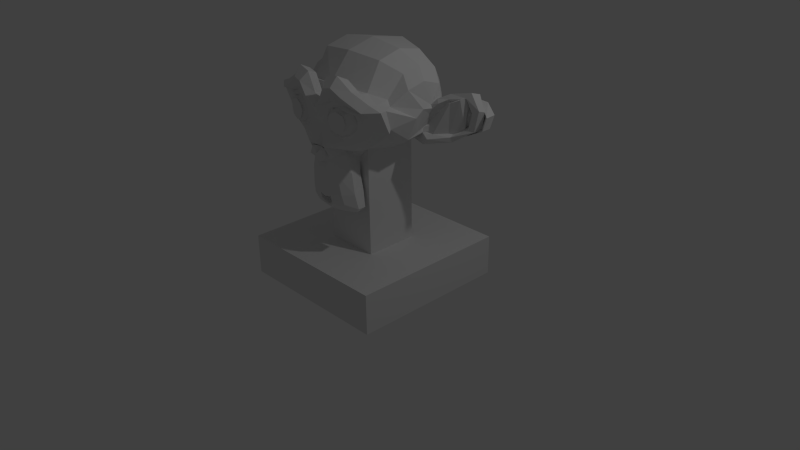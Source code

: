 # Source: monkey.blend  (saved by Blender 2.73.0; exported with 4.5.12 LTS)
import bpy
from mathutils import Matrix  # noqa: F401  (used for matrix-valued properties, if any)

bpy.ops.wm.read_factory_settings(use_empty=True)
scene = bpy.context.scene
scene.name = 'Scene'

# ---- collections
col_collection_1 = bpy.data.collections.new('Collection 1'); scene.collection.children.link(col_collection_1)

# ---- world
world_world = bpy.data.worlds.new('World'); scene.world = world_world
world_world.color = (0.05088, 0.05088, 0.05088)
world_world.use_sun_shadow = False
world_world.sun_shadow_jitter_overblur = 0.0
world_world.cycles.sampling_method = 'MANUAL'
world_world.cycles.sample_map_resolution = 256

# ---- cameras
cam_camera = bpy.data.cameras.new('Camera')
cam_camera.clip_end = 100.0
cam_camera.lens = 35.0
cam_camera.sensor_width = 32.0
cam_camera.sensor_height = 18.0
cam_camera.ortho_scale = 7.314
cam_camera.dof.focus_distance = 0.0

# ---- lights
light_lamp = bpy.data.lights.new('Lamp', 'POINT')
light_lamp.transmission_factor = 0.0
light_lamp.cutoff_distance = 30.0
light_lamp.energy = 100.0
light_lamp.shadow_buffer_clip_start = 1.001
light_lamp.shadow_soft_size = 0.1
light_lamp.shadow_maximum_resolution = 0.006
light_lamp.use_absolute_resolution = True
light_lamp.cycles.use_multiple_importance_sampling = False

# ---- meshes
me_cube_002 = bpy.data.meshes.new('Cube.002')
me_cube_002.from_pydata([(-1.041, -1.041, 1.041), (-1.041, -0.3471, 1.041), (-1.041, 0.3471, 1.041), (-1.041, 1.041, 1.041), (-1.041, 1.041, -1.041), (-1.041, -1.041, -1.041), (1.041, -1.041, 1.041), (0.3471, -1.041, 1.041), (-0.3471, -1.041, 1.041), (1.041, -1.041, -1.041), (-0.3471, -0.3471, 1.041), (-0.3471, 0.3471, 1.041), (-0.3471, 1.041, 1.041), (0.3471, 1.041, 1.041), (1.041, 1.041, 1.041), (1.041, 1.041, -1.041), (1.041, 0.3471, 1.041), (1.041, -0.3471, 1.041), (0.3471, -0.3471, 1.041), (-0.3471, -0.3471, 6.556), (-0.3471, -0.2372, 6.485), (-0.3471, -0.1532, 6.358), (-0.3471, 0.06935, 6.234), (-0.3471, 0.2449, 6.237), (-0.3471, 0.341, 6.42), (-0.3471, 0.3471, 6.43), (0.3471, 0.3471, 1.041), (0.3471, -0.3471, 6.556), (0.2738, -0.3471, 6.314), (0.2163, -0.3471, 6.049), (0.2287, -0.3471, 5.866), (0.2126, -0.3471, 5.804), (0.1316, -0.3471, 5.214), (0.0857, -0.3471, 5.114), (0.02675, -0.3471, 4.319), (0.02007, -0.3471, 4.118), (0.0, -0.3471, 4.072), (-0.02007, -0.3471, 4.118), (-0.02675, -0.3471, 4.319), (-0.0857, -0.3471, 5.114), (-0.1316, -0.3471, 5.214), (-0.2126, -0.3471, 5.804), (-0.2287, -0.3471, 5.866), (-0.2163, -0.3471, 6.049), (-0.2738, -0.3471, 6.314), (-0.3108, 0.3471, 6.256), (-0.2373, 0.3471, 6.154), (-0.01544, 0.3471, 5.793), (-0.001828, 0.3471, 5.779), (0.0, 0.3471, 5.776), (0.001828, 0.3471, 5.779), (0.01544, 0.3471, 5.793), (0.2373, 0.3471, 6.154), (0.3108, 0.3471, 6.256), (0.3471, 0.3471, 6.43), (0.3471, 0.341, 6.42), (0.3471, 0.2449, 6.237), (0.3471, 0.06935, 6.234), (0.3471, -0.1532, 6.358), (0.3471, -0.2372, 6.485), (0.1797, -0.5547, 3.435), (0.1641, -0.6328, 3.591), (0.0, -0.6406, 3.529), (0.0, -0.5781, 3.373), (0.3281, -0.5234, 3.529), (0.0625, -0.6953, 3.779), (0.0, -0.4609, 3.404), (-0.1797, -0.5547, 3.435), (0.1641, -0.4375, 3.529), (0.2344, -0.6328, 3.654), (0.1172, -0.7109, 3.966), (0.0, -0.6875, 3.748), (-0.1641, -0.6328, 3.591), (0.3281, -0.3984, 3.654), (0.3672, -0.5312, 3.748), (0.09375, -0.7109, 4.029), (0.04688, -0.6875, 3.841), (-0.0625, -0.6953, 3.779), (0.1406, -0.3672, 4.279), (-0.1641, -0.4375, 3.529), (-0.3281, -0.5234, 3.529), (0.2891, -0.3828, 4.466), (0.2656, -0.6641, 4.029), (0.1094, -0.7344, 4.435), (0.09375, -0.7266, 4.341), (0.0, -0.6875, 3.81), (-0.04688, -0.6875, 3.841), (-0.1406, -0.3672, 4.279), (-0.1172, -0.7109, 3.966), (-0.2344, -0.6328, 3.654), (0.3516, -0.5703, 4.529), (0.09375, -0.6406, 4.06), (0.09375, -0.6641, 4.31), (0.04688, -0.6328, 3.904), (0.0, -0.6328, 3.873), (-0.09375, -0.7109, 4.029), (0.125, -0.3594, 5.154), (-0.2891, -0.3828, 4.466), (-0.3281, -0.3984, 3.654), (-0.3672, -0.5312, 3.748), (0.25, -0.6875, 4.498), (0.0, -0.7188, 4.216), (0.0, -0.6562, 4.185), (-0.04688, -0.6328, 3.904), (-0.09375, -0.6406, 4.06), (-0.125, -0.3594, 5.154), (0.25, -0.3906, 5.31), (-0.1094, -0.7344, 4.435), (-0.09375, -0.7266, 4.341), (-0.2656, -0.6641, 4.029), (0.3125, -0.5703, 5.56), (0.1172, -0.7344, 4.56), (0.0, -0.7344, 4.248), (-0.09375, -0.6641, 4.31), (0.2344, -0.4062, 5.904), (-0.25, -0.3906, 5.31), (-0.3516, -0.5703, 4.529), (0.2109, -0.7109, 5.529), (0.0, -0.7344, 4.591), (-0.2344, -0.4062, 5.904), (-0.25, -0.6875, 4.498), (0.1797, -0.7109, 6.06), (-0.1172, -0.7344, 4.56), (0.0, -0.75, 5.529), (0.07812, -0.75, 5.529), (0.2188, -0.4297, 6.185), (-0.3125, -0.5703, 5.56), (0.2578, -0.5547, 6.06), (0.08594, -0.7422, 6.154), (-0.2188, -0.4297, 6.185), (-0.2109, -0.7109, 5.529), (0.1641, -0.7109, 6.341), (0.125, -0.75, 6.404), (-0.07812, -0.75, 5.529), (0.2109, -0.4688, 6.404), (-0.2578, -0.5547, 6.06), (-0.1797, -0.7109, 6.06), (0.2344, -0.5547, 6.31), (0.09375, -0.7812, 6.216), (-0.08594, -0.7422, 6.154), (0.0, -0.7422, 5.998), (0.4375, -0.4688, 6.935), (0.4062, -0.1484, 6.623), (-0.2109, -0.4688, 6.404), (0.2031, -0.5625, 6.56), (0.1016, -0.7422, 6.716), (0.1328, -0.7969, 6.404), (0.6016, -0.4141, 7.31), (-0.4375, -0.4688, 6.935), (-0.4062, -0.1484, 6.623), (0.2031, -0.5, 6.623), (-0.2344, -0.5547, 6.31), (-0.1641, -0.7109, 6.341), (-0.125, -0.75, 6.404), (0.125, -0.8125, 6.904), (0.07812, -0.8047, 6.31), (0.0, -0.7812, 6.029), (-0.09375, -0.7812, 6.216), (0.7344, -0.07031, 7.123), (0.6328, -0.5391, 7.154), (0.4297, 0.2109, 6.529), (-0.6016, -0.4141, 7.31), (-0.2031, -0.5625, 6.56), (-0.2031, -0.5, 6.623), (0.3984, -0.6719, 7.123), (0.0, -0.7422, 6.748), (0.1094, -0.7812, 6.779), (0.1094, -0.8281, 6.404), (0.0, -0.8047, 6.154), (0.7734, -0.375, 7.966), (0.5938, 0.1641, 6.81), (0.8281, -0.4453, 7.904), (0.4375, -0.5312, 6.748), (-0.7344, -0.07031, 7.123), (-0.6328, -0.5391, 7.154), (-0.4297, 0.2109, 6.529), (-0.1016, -0.7422, 6.716), (-0.1328, -0.7969, 6.404), (0.2031, -0.7422, 7.685), (0.0, -0.7266, 7.498), (0.0, -0.8281, 6.498), (-0.07812, -0.8047, 6.31), (0.8516, -0.05469, 8.248), (0.7188, 0.1719, 7.216), (0.4844, 0.5469, 7.404), (0.7266, -0.6016, 8.123), (0.6172, -0.625, 7.529), (-0.7734, -0.375, 7.966), (-0.4375, -0.5312, 6.748), (-0.8281, -0.4453, 7.904), (-0.125, -0.8125, 6.904), (0.375, -0.7031, 7.373), (0.03906, -0.7812, 6.81), (0.09375, -0.8125, 6.685), (0.7969, -0.4609, 8.935), (0.7266, 0.07031, 7.31), (0.8594, -0.5938, 9.029), (0.8281, 0.1328, 7.029), (0.6406, 0.4297, 7.279), (0.7422, -0.6562, 8.81), (0.3438, 0.5391, 6.716), (-0.5938, 0.1641, 6.81), (-0.8516, -0.05469, 8.248), (-0.6172, -0.625, 7.529), (-0.7266, -0.6016, 8.123), (-0.4844, 0.5469, 7.404), (-0.3984, -0.6719, 7.123), (-0.1094, -0.7812, 6.779), (-0.1094, -0.8281, 6.404), (0.375, -0.7422, 7.56), (0.1641, -0.75, 7.873), (-0.2031, -0.7422, 7.685), (0.0, -0.75, 6.529), (0.04688, -0.8125, 6.716), (0.7266, -0.3359, 8.935), (0.8594, 0.04688, 8.591), (0.7188, 0.1875, 7.466), (0.7734, 0.125, 6.748), (0.8125, 0.2734, 7.248), (0.7891, 0.3281, 6.81), (0.7734, 0.4375, 8.373), (0.4922, -0.6719, 7.56), (0.625, -0.6484, 8.06), (0.0, 0.6719, 6.529), (0.3359, 0.6641, 7.529), (-0.7188, 0.1719, 7.216), (-0.7266, 0.07031, 7.31), (-0.7969, -0.4609, 8.935), (-0.8594, -0.5938, 9.029), (-0.7422, -0.6562, 8.81), (-0.3438, 0.5391, 6.716), (0.2266, -0.7812, 7.748), (0.4766, -0.7188, 7.716), (0.1328, -0.7578, 8.154), (-0.1641, -0.75, 7.873), (-0.03906, -0.7812, 6.81), (0.0, -0.7969, 6.56), (-0.09375, -0.8125, 6.685), (0.6797, -0.4922, 9.123), (0.7969, -0.125, 9.56), (0.7109, -0.625, 9.248), (0.6875, -0.7266, 8.966), (0.8438, 0.2734, 7.373), (1.039, 0.3281, 6.904), (0.8828, 0.2109, 7.216), (0.6172, 0.5859, 8.623), (0.6406, -0.6484, 8.498), (0.0, 0.3516, 5.779), (0.0, 0.8281, 7.591), (0.4609, 0.7031, 9.06), (-0.6406, 0.4297, 7.279), (-0.8281, 0.1328, 7.029), (-0.8594, 0.04688, 8.591), (-0.7266, -0.3359, 8.935), (-0.375, -0.7031, 7.373), (-0.4922, -0.6719, 7.56), (-0.625, -0.6484, 8.06), (-0.3359, 0.6641, 7.529), (0.375, -0.7266, 7.654), (0.4609, -0.7031, 7.779), (0.1875, -0.7734, 7.935), (0.0, -0.7656, 8.154), (-0.1328, -0.7578, 8.154), (-0.2266, -0.7812, 7.748), (-0.04688, -0.8125, 6.716), (0.6328, -0.2812, 9.123), (0.7969, 0.1172, 9.779), (0.7969, 0.2109, 8.123), (0.7578, 0.2734, 7.685), (1.031, 0.3047, 7.154), (0.8828, 0.2656, 7.248), (0.8125, 0.3203, 7.248), (0.8594, 0.3828, 8.841), (0.6406, 0.4453, 10.03), (0.5781, -0.6797, 8.091), (0.5859, -0.6875, 8.466), (0.0, 0.8516, 9.56), (-0.7734, 0.4375, 8.373), (-0.7891, 0.3281, 6.81), (-0.7188, 0.1875, 7.466), (-0.8125, 0.2734, 7.248), (-0.7734, 0.125, 6.748), (-0.7969, -0.125, 9.56), (-0.6797, -0.4922, 9.123), (-0.7109, -0.625, 9.248), (-0.6875, -0.7266, 8.966), (-0.6406, -0.6484, 8.498), (-0.4609, 0.7031, 9.06), (-0.375, -0.7422, 7.56), (0.2422, -0.7578, 7.81), (0.5469, -0.6719, 8.154), (0.2031, -0.75, 7.998), (0.125, -0.7656, 8.529), (0.1719, -0.7812, 8.185), (-0.1875, -0.7734, 7.935), (0.4844, -0.5547, 9.529), (0.4922, -0.6875, 9.716), (0.6406, -0.05469, 10.12), (0.4375, -0.7969, 9.498), (0.8203, 0.2031, 8.623), (0.8438, 0.2109, 8.466), (0.8359, 0.2734, 7.998), (0.6016, -0.6641, 8.81), (0.8203, 0.2734, 7.654), (1.039, 0.4922, 6.966), (1.281, 0.4297, 7.529), (1.039, 0.3672, 7.31), (1.047, 0.4219, 7.31), (0.8516, 0.3203, 7.373), (0.8906, 0.2344, 8.935), (1.023, 0.4844, 9.06), (0.7969, 0.3594, 9.466), (0.5625, -0.6953, 8.716), (0.0, 0.5469, 10.9), (-0.6172, 0.5859, 8.623), (-0.8438, 0.2734, 7.373), (-0.8828, 0.2109, 7.216), (-1.039, 0.3281, 6.904), (-0.7969, 0.2109, 8.123), (-0.7969, 0.1172, 9.779), (-0.6328, -0.2812, 9.123), (-0.4766, -0.7188, 7.716), (-0.5781, -0.6797, 8.091), (-0.5859, -0.6875, 8.466), (-0.125, -0.7656, 8.529), (0.0, -0.8203, 8.716), (-0.1719, -0.7812, 8.185), (-0.2422, -0.7578, 7.81), (-0.2031, -0.75, 7.998), (-0.375, -0.7266, 7.654), (0.4609, -0.4297, 9.404), (0.4531, -0.2344, 10.72), (0.6406, 0.1953, 10.31), (0.8281, 0.3203, 7.623), (0.7656, 0.3203, 7.685), (0.8438, 0.3203, 7.998), (1.211, 0.4062, 7.623), (0.9375, 0.3359, 7.56), (0.4531, 0.3828, 10.78), (0.5547, -0.6719, 8.435), (0.5312, -0.6797, 8.654), (-0.6406, 0.4453, 10.03), (-0.8594, 0.3828, 8.841), (-0.7578, 0.2734, 7.685), (-0.8125, 0.3203, 7.248), (-0.8828, 0.2656, 7.248), (-1.031, 0.3047, 7.154), (-0.8359, 0.2734, 7.998), (-0.8438, 0.2109, 8.466), (-0.6406, -0.05469, 10.12), (-0.8203, 0.2031, 8.623), (-0.4844, -0.5547, 9.529), (-0.4922, -0.6875, 9.716), (-0.4375, -0.7969, 9.498), (-0.6016, -0.6641, 8.81), (-0.5625, -0.6953, 8.716), (-0.4609, -0.7031, 7.779), (0.1953, -0.75, 8.216), (0.1797, -0.7812, 8.498), (0.1641, -0.7734, 8.966), (0.1094, -0.6094, 9.154), (0.3203, -0.7344, 10.34), (0.3125, -0.8359, 9.873), (0.4531, 0.07031, 11.03), (0.4297, -0.7188, 9.06), (0.9219, 0.2188, 8.748), (0.8906, 0.2656, 8.279), (0.4219, -0.7734, 8.904), (1.312, 0.5312, 7.529), (1.352, 0.4219, 8.591), (1.188, 0.4453, 7.685), (1.211, 0.4844, 7.654), (1.0, 0.3672, 7.81), (1.023, 0.3125, 9.216), (0.4141, -0.75, 8.873), (-0.4531, 0.3828, 10.78), (0.0, 0.07812, 11.25), (-0.7969, 0.3594, 9.466), (-1.023, 0.4844, 9.06), (-0.8906, 0.2344, 8.935), (-1.039, 0.4922, 6.966), (-0.8203, 0.2734, 7.654), (-0.8516, 0.3203, 7.373), (-1.047, 0.4219, 7.31), (-1.039, 0.3672, 7.31), (-1.281, 0.4297, 7.529), (-0.6406, 0.1953, 10.31), (-0.4531, -0.2344, 10.72), (-0.4609, -0.4297, 9.404), (-0.5469, -0.6719, 8.154), (-0.5547, -0.6719, 8.435), (-0.5312, -0.6797, 8.654), (-0.1641, -0.7734, 8.966), (-0.1797, -0.7812, 8.498), (0.1016, -0.8438, 9.029), (-0.1953, -0.75, 8.216), (0.0, -0.5703, 9.591), (0.3359, -0.5938, 10.06), (0.0, -0.2891, 10.9), (0.8906, 0.3203, 8.248), (0.8906, 0.3281, 7.748), (1.25, 0.5469, 9.185), (1.266, 0.4062, 8.466), (-0.8281, 0.3203, 7.623), (-0.7656, 0.3203, 7.685), (-0.8438, 0.3203, 7.998), (-0.9375, 0.3359, 7.56), (-1.211, 0.4062, 7.623), (-0.8906, 0.2656, 8.279), (-0.9219, 0.2188, 8.748), (-0.4531, 0.07031, 11.03), (-0.1094, -0.6094, 9.154), (-0.3203, -0.7344, 10.34), (-0.3125, -0.8359, 9.873), (-0.4297, -0.7188, 9.06), (-0.4219, -0.7734, 8.904), (-0.4141, -0.75, 8.873), (0.1953, -0.7578, 8.498), (-0.1016, -0.8438, 9.029), (0.2109, -0.7812, 8.81), (0.2031, -0.8516, 9.779), (0.0625, -0.75, 9.279), (0.0, -0.6016, 8.935), (0.1953, -0.6172, 9.966), (0.1562, -0.7578, 10.19), (0.3281, -0.7422, 9.216), (0.3359, -0.7578, 9.029), (0.9453, 0.2891, 8.529), (0.3359, -0.75, 8.935), (1.367, 0.5, 8.498), (1.234, 0.4219, 9.341), (1.234, 0.4453, 8.31), (1.258, 0.4922, 8.279), (1.055, 0.3828, 8.06), (0.9609, 0.3516, 7.998), (1.016, 0.2891, 8.966), (-1.312, 0.5312, 7.529), (-1.023, 0.3125, 9.216), (-1.0, 0.3672, 7.81), (-1.211, 0.4844, 7.654), (-1.188, 0.4453, 7.685), (-1.352, 0.4219, 8.591), (-0.3359, -0.5938, 10.06), (-0.0625, -0.75, 9.279), (-0.2031, -0.8516, 9.779), (-0.2109, -0.7812, 8.81), (-0.1953, -0.7578, 8.498), (0.25, -0.7578, 9.185), (0.0, -0.7422, 9.029), (0.9531, 0.3438, 8.466), (1.188, 0.3906, 9.06), (-1.25, 0.5469, 9.185), (-0.8906, 0.3281, 7.748), (-0.8906, 0.3203, 8.248), (-1.266, 0.4062, 8.466), (-0.9453, 0.2891, 8.529), (-0.1953, -0.6172, 9.966), (-0.1562, -0.7578, 10.19), (-0.3281, -0.7422, 9.216), (-0.3359, -0.7578, 9.029), (-0.3359, -0.75, 8.935), (0.2344, -0.7578, 8.748), (-0.25, -0.7578, 9.185), (0.2734, -0.7734, 8.998), (0.2812, -0.7656, 8.904), (1.023, 0.3594, 8.685), (1.016, 0.375, 8.248), (1.172, 0.4375, 8.748), (1.188, 0.4844, 8.685), (1.109, 0.3906, 8.154), (-1.367, 0.5, 8.498), (-1.234, 0.4219, 9.341), (-1.016, 0.2891, 8.966), (-0.9609, 0.3516, 7.998), (-1.055, 0.3828, 8.06), (-1.258, 0.4922, 8.279), (-1.234, 0.4453, 8.31), (-0.2344, -0.7578, 8.748), (-0.2734, -0.7734, 8.998), (1.039, 0.4141, 8.623), (-1.188, 0.3906, 9.06), (-0.9531, 0.3438, 8.466), (-1.023, 0.3594, 8.685), (-0.2812, -0.7656, 8.904), (1.086, 0.3906, 8.404), (-1.172, 0.4375, 8.748), (-1.016, 0.375, 8.248), (-1.109, 0.3906, 8.154), (-1.188, 0.4844, 8.685), (-1.039, 0.4141, 8.623), (-1.086, 0.3906, 8.404), (0.4688, -0.7578, 8.279), (0.4375, -0.7656, 7.966), (0.5, -0.6875, 7.685), (0.5625, -0.6719, 8.279), (0.4766, -0.7734, 8.279), (0.3516, -0.7188, 7.435), (0.4375, -0.7656, 8.623), (0.5469, -0.5781, 7.529), (0.4453, -0.7812, 7.935), (0.4453, -0.7812, 8.654), (0.3516, -0.7812, 7.841), (0.3516, -0.6172, 7.216), (0.5, -0.6875, 8.873), (0.625, -0.5625, 8.279), (0.3516, -0.8281, 8.279), (0.2031, -0.7422, 7.685), (0.1562, -0.6484, 7.529), (0.3516, -0.7812, 8.748), (0.3516, -0.8047, 8.81), (0.3516, -0.8047, 7.779), (0.2734, -0.7969, 7.966), (0.3516, -0.7188, 9.123), (0.5469, -0.5781, 9.06), (0.2656, -0.8203, 7.935), (0.2656, -0.8203, 8.654), (0.1406, -0.7422, 8.279), (0.07812, -0.6562, 8.279), (0.2734, -0.7969, 8.623), (0.2266, -0.8203, 8.279), (0.2422, -0.7969, 8.279), (0.2031, -0.7422, 8.873), (0.3516, -0.6172, 9.373), (0.1562, -0.6484, 9.06), (-0.5, -0.6875, 7.685), (-0.4375, -0.7656, 7.966), (-0.4688, -0.7578, 8.279), (-0.5625, -0.6719, 8.279), (-0.3516, -0.7188, 7.435), (-0.4766, -0.7734, 8.279), (-0.5469, -0.5781, 7.529), (-0.4375, -0.7656, 8.623), (-0.3516, -0.6172, 7.216), (-0.3516, -0.7812, 7.841), (-0.4453, -0.7812, 7.935), (-0.4453, -0.7812, 8.654), (-0.625, -0.5625, 8.279), (-0.5, -0.6875, 8.873), (-0.1562, -0.6484, 7.529), (-0.2031, -0.7422, 7.685), (-0.3516, -0.8281, 8.279), (-0.3516, -0.7812, 8.748), (-0.3516, -0.8047, 8.81), (-0.2734, -0.7969, 7.966), (-0.3516, -0.8047, 7.779), (-0.5469, -0.5781, 9.06), (-0.3516, -0.7188, 9.123), (-0.07812, -0.6562, 8.279), (-0.1406, -0.7422, 8.279), (-0.2656, -0.8203, 7.935), (-0.2656, -0.8203, 8.654), (-0.2734, -0.7969, 8.623), (-0.2422, -0.7969, 8.279), (-0.2266, -0.8203, 8.279), (-0.3516, -0.6172, 9.373), (-0.2031, -0.7422, 8.873), (-0.1562, -0.6484, 9.06)], [], [(5, 2, 4), (9, 8, 5), (10, 1, 0), (11, 2, 1), (12, 3, 2), (4, 13, 15), (4, 15, 9), (15, 17, 9), (17, 18, 7), (18, 10, 8), (11, 10, 22), (13, 12, 11), (14, 13, 26), (16, 26, 18), (36, 18, 35), (26, 49, 51), (18, 26, 57), (62, 63, 60), (61, 60, 64), (65, 61, 69), (71, 62, 61), (60, 63, 66), (67, 63, 62), (64, 60, 68), (74, 82, 69), (65, 76, 85), (66, 63, 67), (72, 62, 71), (72, 89, 80), (70, 69, 82), (76, 65, 70), (77, 71, 85), (35, 78, 68), (78, 81, 73), (80, 98, 79), (77, 88, 89), (74, 64, 73), (84, 75, 70), (75, 84, 92), (76, 93, 94), (86, 95, 88), (34, 96, 78), (36, 66, 79), (96, 106, 81), (87, 79, 98), (89, 109, 99), (81, 106, 90), (82, 74, 90), (100, 111, 83), (84, 83, 112), (93, 76, 75), (101, 102, 92), (92, 93, 91), (86, 85, 94), (33, 96, 34), (87, 105, 38), (99, 97, 98), (88, 107, 109), (108, 107, 88), (101, 108, 113), (102, 94, 93), (102, 113, 103), (103, 104, 95), (113, 108, 95), (32, 96, 33), (38, 105, 39), (106, 96, 32), (105, 87, 97), (106, 114, 110), (117, 100, 90), (83, 111, 118), (112, 107, 108), (104, 103, 113), (39, 105, 40), (115, 119, 41), (97, 99, 116), (107, 122, 120), (116, 99, 109), (110, 127, 121), (107, 112, 118), (118, 111, 124), (111, 100, 117), (30, 114, 31), (115, 116, 126), (116, 120, 130), (121, 128, 124), (118, 123, 133), (29, 125, 114), (41, 119, 42), (127, 110, 114), (128, 121, 131), (125, 29, 28), (119, 129, 43), (125, 134, 137), (135, 129, 119), (130, 120, 122), (137, 131, 121), (140, 123, 124), (43, 129, 44), (134, 27, 141), (126, 130, 136), (133, 139, 136), (138, 128, 132), (140, 139, 133), (58, 142, 59), (44, 143, 19), (141, 150, 134), (151, 143, 129), (139, 153, 152), (131, 137, 144), (154, 145, 132), (146, 167, 155), (156, 140, 128), (158, 147, 141), (159, 172, 141), (160, 142, 58), (149, 21, 20), (144, 137, 134), (150, 141, 172), (151, 135, 136), (143, 163, 148), (157, 177, 153), (154, 144, 172), (154, 179, 165), (146, 132, 145), (138, 155, 168), (156, 157, 139), (158, 182, 169), (142, 160, 170), (147, 169, 171), (56, 160, 57), (173, 149, 148), (21, 149, 175), (143, 151, 162), (163, 162, 188), (154, 164, 191), (165, 192, 166), (146, 166, 193), (180, 168, 155), (157, 156, 168), (171, 185, 186), (159, 186, 164), (55, 184, 160), (174, 161, 148), (22, 175, 23), (162, 151, 152), (190, 152, 153), (177, 207, 176), (181, 208, 177), (171, 169, 194), (158, 170, 183), (170, 160, 184), (171, 196, 199), (200, 184, 54), (201, 175, 149), (173, 161, 187), (161, 174, 189), (189, 174, 203), (175, 205, 24), (188, 162, 190), (165, 179, 190), (186, 221, 191), (209, 231, 178), (179, 154, 178), (166, 192, 213), (180, 167, 193), (181, 168, 180), (194, 169, 182), (182, 158, 195), (195, 183, 216), (197, 183, 170), (184, 245, 220), (186, 185, 222), (185, 199, 246), (223, 200, 53), (224, 184, 200), (201, 250, 205), (202, 252, 226), (227, 253, 202), (189, 228, 227), (206, 203, 174), (205, 230, 25), (190, 211, 254), (177, 208, 237), (231, 260, 210), (210, 233, 261), (211, 190, 179), (165, 235, 236), (236, 192, 165), (180, 264, 237), (214, 265, 238), (214, 182, 215), (196, 194, 238), (195, 216, 267), (183, 218, 242), (170, 198, 219), (243, 269, 197), (244, 218, 183), (51, 247, 223), (200, 223, 248), (225, 201, 173), (189, 204, 229), (254, 255, 203), (230, 205, 257), (45, 230, 223), (165, 176, 207), (221, 232, 209), (258, 289, 231), (234, 179, 261), (236, 180, 213), (236, 235, 264), (239, 297, 265), (241, 199, 196), (199, 241, 302), (216, 242, 303), (219, 304, 243), (269, 306, 244), (219, 198, 220), (245, 184, 224), (50, 247, 51), (223, 247, 47), (249, 224, 248), (201, 281, 278), (279, 225, 226), (225, 280, 316), (201, 225, 251), (226, 252, 318), (252, 202, 253), (228, 284, 283), (285, 284, 228), (256, 204, 203), (286, 229, 204), (248, 223, 230), (257, 205, 314), (207, 237, 264), (232, 221, 222), (258, 209, 232), (259, 232, 274), (260, 231, 289), (233, 210, 260), (262, 326, 294), (263, 211, 234), (288, 254, 211), (238, 265, 330), (240, 238, 295), (240, 296, 298), (299, 266, 239), (266, 332, 297), (268, 301, 267), (305, 336, 269), (218, 244, 270), (242, 218, 271), (311, 220, 245), (274, 222, 246), (49, 247, 50), (47, 247, 48), (248, 257, 287), (205, 250, 277), (278, 342, 277), (315, 280, 225), (251, 346, 317), (253, 227, 283), (229, 286, 354), (255, 254, 288), (261, 325, 324), (293, 358, 292), (261, 233, 292), (327, 263, 294), (263, 327, 329), (241, 298, 364), (215, 267, 300), (299, 220, 311), (267, 301, 366), (312, 275, 246), (303, 333, 334), (242, 308, 333), (301, 268, 334), (304, 368, 305), (304, 219, 272), (306, 307, 270), (307, 372, 337), (308, 271, 270), (299, 309, 272), (309, 373, 310), (273, 332, 266), (273, 245, 249), (275, 339, 290), (48, 247, 49), (338, 249, 276), (314, 277, 377), (317, 380, 278), (315, 382, 344), (350, 252, 282), (282, 253, 320), (321, 322, 256), (322, 323, 286), (293, 260, 291), (329, 356, 321), (330, 265, 297), (296, 295, 397), (296, 361, 362), (331, 297, 332), (301, 335, 399), (310, 401, 368), (306, 269, 336), (307, 306, 370), (299, 300, 365), (275, 312, 340), (375, 313, 276), (313, 376, 363), (342, 278, 380), (342, 379, 350), (381, 315, 279), (343, 279, 318), (345, 316, 280), (346, 251, 316), (346, 407, 385), (318, 348, 408), (348, 318, 252), (319, 282, 349), (350, 319, 377), (349, 320, 388), (388, 320, 283), (351, 283, 284), (284, 285, 353), (286, 323, 355), (322, 321, 356), (323, 322, 389), (323, 390, 391), (287, 314, 341), (357, 417, 358), (326, 262, 324), (292, 358, 419), (325, 292, 359), (328, 294, 326), (396, 360, 295), (331, 398, 396), (367, 312, 302), (332, 273, 338), (374, 340, 312), (400, 335, 334), (305, 368, 429), (402, 336, 305), (336, 402, 431), (371, 433, 372), (372, 434, 400), (333, 308, 337), (309, 365, 435), (373, 430, 401), (313, 375, 410), (341, 377, 319), (378, 437, 379), (315, 381, 403), (404, 343, 347), (345, 344, 382), (384, 316, 345), (350, 379, 409), (386, 349, 387), (351, 411, 396), (352, 412, 442), (413, 412, 352), (414, 353, 285), (415, 414, 354), (416, 415, 355), (392, 324, 325), (393, 446, 395), (394, 421, 448), (422, 360, 396), (423, 397, 295), (425, 364, 298), (398, 331, 363), (427, 365, 300), (401, 429, 368), (380, 317, 385), (404, 403, 381), (383, 345, 406), (383, 439, 440), (407, 346, 384), (375, 341, 386), (353, 414, 458), (358, 417, 461), (418, 325, 448), (445, 393, 324), (447, 420, 394), (420, 424, 421), (396, 411, 422), (448, 421, 360), (424, 361, 397), (387, 388, 396), (424, 420, 362), (426, 367, 364), (425, 362, 420), (410, 387, 398), (428, 374, 367), (365, 427, 465), (449, 427, 366), (434, 399, 335), (401, 430, 369), (450, 402, 369), (402, 450, 467), (432, 371, 370), (373, 435, 450), (378, 380, 436), (385, 441, 470), (452, 403, 404), (453, 405, 347), (406, 382, 403), (452, 473, 438), (438, 474, 439), (407, 440, 476), (454, 441, 385), (455, 408, 348), (456, 411, 351), (459, 458, 414), (444, 418, 443), (462, 392, 418), (463, 447, 359), (423, 360, 421), (447, 463, 426), (428, 426, 463), (399, 434, 466), (469, 433, 371), (434, 372, 433), (435, 465, 467), (436, 470, 451), (437, 378, 451), (472, 409, 379), (475, 476, 440), (441, 454, 480), (409, 472, 482), (442, 412, 457), (456, 457, 443), (457, 412, 413), (444, 413, 458), (415, 416, 460), (448, 422, 411), (477, 446, 393), (478, 445, 392), (479, 465, 427), (449, 466, 484), (468, 432, 431), (451, 470, 441), (480, 472, 437), (473, 452, 405), (481, 453, 408), (473, 486, 474), (454, 476, 485), (462, 458, 459), (464, 463, 419), (479, 468, 467), (484, 469, 432), (466, 433, 469), (485, 482, 472), (453, 481, 486), (487, 475, 439), (478, 459, 460), (483, 477, 445), (479, 484, 468), (481, 489, 490), (489, 481, 455), (486, 490, 487), (475, 487, 490), (476, 475, 488), (489, 482, 485), (488, 490, 489), (492, 493, 494), (492, 491, 495), (501, 496, 493), (497, 491, 494), (497, 500, 495), (504, 494, 493), (498, 493, 496), (499, 510, 501), (505, 499, 495), (505, 495, 500), (501, 511, 506), (496, 506, 507), (503, 512, 508), (500, 497, 508), (510, 499, 505), (505, 500, 509), (503, 494, 504), (501, 510, 514), (505, 514, 510), (505, 509, 515), (508, 512, 521), (513, 522, 512), (508, 518, 515), (505, 519, 514), (505, 515, 519), (516, 506, 511), (517, 507, 506), (519, 520, 511), (518, 520, 519), (518, 521, 516), (521, 523, 517), (523, 521, 512), (525, 526, 527), (533, 525, 524), (529, 526, 525), (536, 530, 524), (530, 532, 528), (527, 526, 531), (531, 526, 529), (533, 544, 534), (529, 534, 540), (535, 529, 540), (528, 532, 538), (533, 528, 539), (540, 534, 544), (542, 535, 540), (536, 527, 537), (537, 531, 541), (541, 531, 535), (547, 548, 539), (548, 552, 543), (544, 549, 540), (550, 542, 540), (541, 551, 555), (550, 551, 541), (549, 544, 533), (549, 553, 540), (553, 550, 540), (545, 537, 546), (543, 552, 553), (553, 552, 551), (546, 555, 556), (551, 552, 548), (555, 548, 547), (1, 5, 0), (2, 3, 4), (5, 1, 2), (7, 9, 6), (8, 0, 5), (9, 7, 8), (8, 10, 0), (10, 11, 1), (11, 12, 2), (12, 4, 3), (13, 14, 15), (4, 12, 13), (5, 4, 9), (16, 15, 14), (17, 6, 9), (15, 16, 17), (6, 17, 7), (7, 18, 8), (23, 25, 11), (19, 20, 21), (23, 24, 25), (10, 19, 21), (22, 23, 11), (10, 21, 22), (26, 13, 11), (16, 14, 26), (17, 16, 18), (42, 19, 10), (42, 43, 44), (40, 41, 42), (38, 39, 40), (32, 34, 35), (37, 38, 40), (32, 33, 34), (10, 40, 42), (18, 32, 35), (42, 44, 19), (30, 31, 32), (37, 40, 10), (28, 29, 30), (36, 37, 10), (27, 28, 30), (18, 36, 10), (18, 30, 32), (30, 18, 27), (53, 54, 26), (51, 52, 53), (49, 50, 51), (47, 48, 49), (45, 46, 47), (11, 25, 45), (49, 26, 11), (11, 45, 47), (51, 53, 26), (11, 47, 49), (58, 27, 18), (54, 55, 56), (58, 59, 27), (26, 54, 56), (57, 58, 18), (26, 56, 57), (61, 62, 60), (69, 61, 64), (70, 65, 69), (65, 71, 61), (68, 60, 66), (72, 67, 62), (73, 64, 68), (64, 74, 69), (71, 65, 85), (79, 66, 67), (77, 72, 71), (67, 72, 80), (83, 70, 82), (75, 76, 70), (86, 77, 85), (68, 36, 35), (36, 68, 66), (68, 78, 73), (67, 80, 79), (72, 77, 89), (81, 74, 73), (83, 84, 70), (91, 75, 92), (85, 76, 94), (77, 86, 88), (35, 34, 78), (79, 37, 36), (37, 79, 87), (78, 96, 81), (97, 87, 98), (80, 89, 99), (74, 81, 90), (100, 82, 90), (82, 100, 83), (101, 84, 112), (91, 93, 75), (84, 101, 92), (103, 86, 94), (37, 87, 38), (80, 99, 98), (89, 88, 109), (95, 108, 88), (102, 101, 113), (92, 102, 93), (94, 102, 103), (86, 103, 95), (104, 113, 95), (31, 114, 106), (106, 32, 31), (115, 105, 97), (90, 106, 110), (110, 117, 90), (112, 83, 118), (101, 112, 108), (40, 105, 115), (115, 41, 40), (115, 97, 116), (109, 107, 120), (120, 116, 109), (117, 110, 121), (122, 107, 118), (123, 118, 124), (124, 111, 117), (119, 115, 126), (126, 116, 130), (117, 121, 124), (122, 118, 133), (30, 29, 114), (125, 127, 114), (132, 128, 131), (42, 119, 43), (127, 125, 137), (126, 135, 119), (133, 130, 122), (127, 137, 121), (128, 140, 124), (27, 142, 141), (28, 134, 125), (134, 28, 27), (27, 59, 142), (135, 126, 136), (130, 133, 136), (146, 138, 132), (123, 140, 133), (149, 20, 19), (143, 44, 129), (19, 143, 148), (148, 149, 19), (135, 151, 129), (136, 139, 152), (154, 131, 144), (131, 154, 132), (138, 146, 155), (138, 156, 128), (142, 158, 141), (147, 159, 141), (57, 160, 58), (150, 144, 134), (144, 150, 172), (152, 151, 136), (139, 157, 153), (164, 154, 172), (145, 154, 165), (166, 146, 145), (156, 138, 168), (140, 156, 139), (147, 158, 169), (158, 142, 170), (159, 147, 171), (161, 173, 148), (22, 21, 175), (163, 143, 162), (148, 163, 188), (178, 154, 191), (145, 165, 166), (167, 146, 193), (167, 180, 155), (181, 157, 168), (159, 171, 186), (172, 159, 164), (56, 55, 160), (188, 174, 148), (190, 162, 152), (176, 190, 153), (153, 177, 176), (157, 181, 177), (196, 171, 194), (195, 158, 183), (198, 170, 184), (185, 171, 199), (184, 55, 54), (54, 53, 200), (173, 201, 149), (202, 173, 187), (187, 161, 189), (204, 189, 203), (23, 175, 24), (206, 188, 190), (176, 165, 190), (164, 186, 191), (191, 209, 178), (210, 179, 178), (193, 166, 213), (213, 180, 193), (208, 181, 180), (214, 194, 182), (215, 182, 195), (217, 197, 170), (198, 184, 220), (221, 186, 222), (222, 185, 246), (52, 223, 53), (175, 201, 205), (173, 202, 226), (187, 227, 202), (187, 189, 227), (188, 206, 174), (25, 24, 205), (230, 45, 25), (206, 190, 254), (207, 177, 237), (178, 231, 210), (179, 210, 261), (234, 211, 179), (212, 165, 236), (212, 236, 165), (208, 180, 237), (194, 214, 238), (239, 214, 215), (240, 196, 238), (215, 195, 267), (216, 183, 242), (217, 170, 219), (217, 243, 197), (197, 244, 183), (52, 51, 223), (224, 200, 248), (226, 225, 173), (228, 189, 229), (206, 254, 203), (46, 45, 223), (235, 165, 207), (191, 221, 209), (209, 258, 231), (262, 234, 261), (192, 236, 213), (180, 236, 264), (214, 239, 265), (240, 241, 196), (246, 199, 302), (268, 216, 303), (217, 219, 243), (197, 269, 244), (272, 219, 220), (249, 245, 224), (46, 223, 47), (276, 249, 248), (250, 201, 278), (251, 225, 316), (281, 201, 251), (279, 226, 318), (282, 252, 253), (227, 228, 283), (229, 285, 228), (255, 256, 203), (256, 286, 204), (257, 248, 230), (287, 257, 314), (235, 207, 264), (274, 232, 222), (259, 258, 232), (290, 259, 274), (291, 260, 289), (293, 233, 260), (234, 262, 294), (294, 263, 234), (263, 288, 211), (295, 238, 330), (296, 240, 295), (241, 240, 298), (215, 299, 239), (239, 266, 297), (216, 268, 267), (243, 305, 269), (271, 218, 270), (308, 242, 271), (273, 311, 245), (275, 274, 246), (276, 248, 287), (314, 205, 277), (250, 278, 277), (279, 315, 225), (281, 251, 317), (320, 253, 283), (285, 229, 354), (321, 255, 288), (262, 261, 324), (233, 293, 292), (325, 261, 292), (328, 327, 294), (288, 263, 329), (302, 241, 364), (299, 215, 300), (266, 299, 311), (300, 267, 366), (302, 312, 246), (268, 303, 334), (303, 242, 333), (335, 301, 334), (243, 304, 305), (310, 304, 272), (244, 306, 270), (270, 307, 337), (337, 308, 270), (220, 299, 272), (272, 309, 310), (311, 273, 266), (338, 273, 249), (274, 275, 290), (313, 338, 276), (341, 314, 377), (281, 317, 278), (280, 315, 344), (319, 350, 282), (349, 282, 320), (255, 321, 256), (256, 322, 286), (357, 293, 291), (288, 329, 321), (331, 330, 297), (361, 296, 397), (298, 296, 362), (363, 331, 332), (366, 301, 399), (304, 310, 368), (370, 306, 336), (371, 307, 370), (309, 299, 365), (339, 275, 340), (287, 375, 276), (338, 313, 363), (378, 342, 380), (277, 342, 350), (343, 381, 279), (347, 343, 318), (344, 345, 280), (384, 346, 316), (317, 346, 385), (347, 318, 408), (350, 348, 252), (386, 319, 349), (277, 350, 377), (387, 349, 388), (351, 388, 283), (352, 351, 284), (352, 284, 353), (354, 286, 355), (389, 322, 356), (390, 323, 389), (355, 323, 391), (375, 287, 341), (293, 357, 358), (393, 326, 324), (359, 292, 419), (394, 325, 359), (395, 328, 326), (330, 396, 295), (330, 331, 396), (364, 367, 302), (363, 332, 338), (367, 374, 312), (333, 400, 334), (369, 305, 429), (369, 402, 305), (370, 336, 431), (307, 371, 372), (337, 372, 400), (400, 333, 337), (373, 309, 435), (310, 373, 401), (376, 313, 410), (386, 341, 319), (342, 378, 379), (382, 315, 403), (405, 404, 347), (406, 345, 382), (383, 384, 345), (348, 350, 409), (410, 386, 387), (388, 351, 396), (351, 352, 442), (353, 413, 352), (354, 414, 285), (355, 415, 354), (391, 416, 355), (418, 392, 325), (326, 393, 395), (325, 394, 448), (360, 423, 295), (362, 425, 298), (376, 398, 363), (366, 427, 300), (436, 380, 385), (343, 404, 381), (438, 383, 406), (384, 383, 440), (440, 407, 384), (410, 375, 386), (413, 353, 458), (419, 358, 461), (443, 418, 448), (392, 445, 324), (359, 447, 394), (394, 420, 421), (422, 448, 360), (423, 424, 397), (398, 387, 396), (361, 424, 362), (425, 426, 364), (447, 425, 420), (376, 410, 398), (426, 428, 367), (435, 365, 465), (399, 449, 366), (400, 434, 335), (429, 401, 369), (430, 450, 369), (431, 402, 467), (431, 432, 370), (430, 373, 450), (451, 378, 436), (436, 385, 470), (405, 452, 404), (408, 453, 347), (452, 406, 403), (406, 452, 438), (383, 438, 439), (454, 407, 476), (407, 454, 385), (409, 455, 348), (442, 456, 351), (415, 459, 414), (457, 444, 443), (444, 462, 418), (419, 463, 359), (424, 423, 421), (425, 447, 426), (464, 428, 463), (449, 399, 466), (432, 469, 371), (466, 434, 433), (450, 435, 467), (471, 437, 451), (437, 472, 379), (439, 475, 440), (471, 441, 480), (455, 409, 482), (456, 442, 457), (411, 456, 443), (444, 457, 413), (462, 444, 458), (459, 415, 460), (443, 448, 411), (445, 477, 393), (462, 478, 392), (449, 479, 427), (479, 449, 484), (467, 468, 431), (471, 451, 441), (471, 480, 437), (453, 473, 405), (455, 481, 408), (438, 473, 474), (480, 454, 485), (478, 462, 459), (461, 464, 419), (465, 479, 467), (468, 484, 432), (484, 466, 469), (480, 485, 472), (473, 453, 486), (474, 487, 439), (483, 478, 460), (478, 483, 445), (486, 481, 490), (482, 489, 455), (474, 486, 487), (488, 475, 490), (485, 476, 488), (488, 489, 485), (491, 492, 494), (499, 492, 495), (492, 501, 493), (503, 497, 494), (491, 497, 495), (498, 504, 493), (502, 498, 496), (492, 499, 501), (496, 501, 506), (502, 496, 507), (497, 503, 508), (509, 500, 508), (513, 503, 504), (511, 501, 514), (518, 508, 521), (503, 513, 512), (509, 508, 515), (520, 516, 511), (516, 517, 506), (514, 519, 511), (515, 518, 519), (520, 518, 516), (516, 521, 517), (522, 523, 512), (524, 525, 527), (528, 533, 524), (534, 529, 525), (527, 536, 524), (524, 530, 528), (537, 527, 531), (535, 531, 529), (525, 533, 534), (539, 528, 538), (543, 533, 539), (545, 536, 537), (546, 537, 541), (542, 541, 535), (538, 547, 539), (539, 548, 543), (546, 541, 555), (542, 550, 541), (543, 549, 533), (554, 545, 546), (549, 543, 553), (550, 553, 551), (554, 546, 556), (555, 551, 548), (556, 555, 547)])
me_cube_002.use_remesh_preserve_volume = False
me_cube_002.use_remesh_preserve_attributes = False
me_cube_002.use_mirror_vertex_groups = False
me_cube_002.update()

# ---- objects
ob_monkey = bpy.data.objects.new('monkey', me_cube_002)
ob_lamp = bpy.data.objects.new('Lamp', light_lamp)
ob_camera = bpy.data.objects.new('Camera', cam_camera)

# ---- transforms, parenting, visibility, modifiers, constraints
ob_monkey.location = (0.0, 0.0, 0.0)
ob_monkey.scale = (1.0, 1.0, 0.25)
ob_monkey.lineart.crease_threshold = 0.0
_m = ob_monkey.modifiers.new('Solidify', 'SOLIDIFY')
_m.thickness = 0.2
_m.nonmanifold_thickness_mode = 'FIXED'
_m.nonmanifold_merge_threshold = 0.0003
ob_lamp.location = (4.076, 1.005, 5.904)
ob_lamp.rotation_euler = (0.6503, 0.05522, 1.866)
ob_lamp.lock_rotations_4d = False
ob_lamp.empty_display_type = 'ARROWS'
ob_lamp.color = (0.0, 0.0, 0.0, 0.0)
ob_lamp.lineart.crease_threshold = 0.0
ob_camera.location = (7.481, -6.508, 5.344)
ob_camera.rotation_euler = (1.109, 0.01082, 0.8149)
ob_camera.lock_rotations_4d = False
ob_camera.empty_display_type = 'ARROWS'
ob_camera.color = (0.0, 0.0, 0.0, 0.0)
ob_camera.display_type = 'WIRE'
ob_camera.lineart.crease_threshold = 0.0

# ---- collection membership
col_collection_1.objects.link(ob_monkey)
col_collection_1.objects.link(ob_lamp)
col_collection_1.objects.link(ob_camera)

# ---- scene / render settings (as saved in the file)
scene.camera = ob_camera
scene.frame_start = 1; scene.frame_end = 250; scene.frame_set(2)
scene.render.engine = 'CYCLES'
scene.render.resolution_percentage = 50
scene.render.dither_intensity = 0.0
scene.cycles.use_denoising = False
scene.cycles.samples = 10
scene.cycles.sampling_pattern = 'TABULATED_SOBOL'
scene.cycles.light_sampling_threshold = 0.0
scene.cycles.use_adaptive_sampling = False
scene.cycles.use_light_tree = False
scene.cycles.blur_glossy = 0.0
scene.cycles.pixel_filter_type = 'GAUSSIAN'
scene.cycles.sample_clamp_indirect = 0.0
scene.view_settings.view_transform = 'Standard'
bpy.context.view_layer.update()
